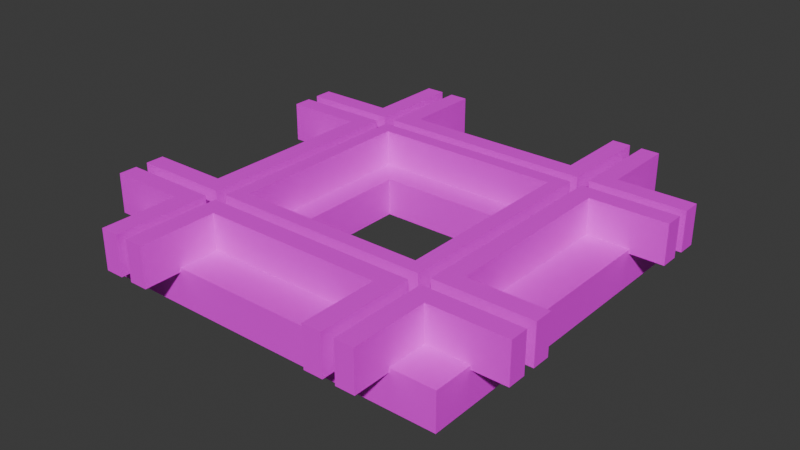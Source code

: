 # Source: cross-track.blend  (saved by Blender 4.1.24; exported with 4.5.12 LTS)
import bpy
from mathutils import Matrix  # noqa: F401  (used for matrix-valued properties, if any)

bpy.ops.wm.read_factory_settings(use_empty=True)
scene = bpy.context.scene
scene.name = 'Scene'

# ---- collections
col_collection = bpy.data.collections.new('Collection'); scene.collection.children.link(col_collection)

# ---- images (referenced by path relative to the original .blend; pixels are not part of the script)
import os
ASSET_DIR = os.environ.get("B2B_ASSET_DIR", "")  # directory of the original .blend (textures are referenced by path, not embedded)
HERE = os.path.dirname(os.path.abspath(__file__))  # packed textures are extracted next to this script under _unpacked/

def load_image(name, relpath, width, height, colorspace="sRGB"):
    """Load a texture the original file referenced (path relative to the .blend, or extracted next to this script)."""
    p = next((c for c in (os.path.join(HERE, relpath), os.path.join(ASSET_DIR, relpath)) if relpath and os.path.exists(c)), "")
    if p:
        img = bpy.data.images.load(p, check_existing=True)
        img.name = name
    else:  # same state as the original file: an image datablock whose file is absent (Cycles renders it pink)
        img = bpy.data.images.new(name, width, height)
        img.source = "FILE"
        img.filepath = "//" + (relpath or name)
    img.colorspace_settings.name = colorspace
    return img
img_track_texture_png = load_image('track-texture.png', 'track-texture.png', 1024, 1024, 'sRGB')

# ---- materials (node trees are filled in below, after node groups)
mat_traintrack = bpy.data.materials.new('traintrack')
mat_traintrack.alpha_threshold = 0.0
mat_traintrack.use_transparent_shadow = False
mat_traintrack.roughness = 0.5
mat_traintrack.line_color = (0.0, 0.0, 0.0, 1.0)

# ---- material node trees
mat_traintrack.use_nodes = True; mat_traintrack.node_tree.nodes.clear()
_N = mat_traintrack.node_tree.nodes; _L = mat_traintrack.node_tree.links
n0 = _N.new('ShaderNodeOutputMaterial'); n0.name = 'Material Output'; n0.location = (300, 300)
n1 = _N.new('ShaderNodeBsdfPrincipled'); n1.name = 'Principled BSDF'; n1.location = (10, 300)
n1.inputs[3].default_value = 1.45
n2 = _N.new('ShaderNodeTexImage'); n2.name = 'Image Texture'; n2.location = (-280, 260)
n2.image = img_track_texture_png
n2.interpolation = 'Closest'
_L.new(n1.outputs[0], n0.inputs[0])
_L.new(n2.outputs[0], n1.inputs[0])
n0.is_active_output = True

# ---- world
world_world = bpy.data.worlds.new('World'); scene.world = world_world
world_world.use_nodes = True; world_world.node_tree.nodes.clear()
_N = world_world.node_tree.nodes; _L = world_world.node_tree.links
n0 = _N.new('ShaderNodeOutputWorld'); n0.name = 'World Output'; n0.location = (300, 300)
n1 = _N.new('ShaderNodeBackground'); n1.name = 'Background'; n1.location = (10, 300)
n1.inputs[0].default_value = (0.05088, 0.05088, 0.05088, 1.0)
_L.new(n1.outputs[0], n0.inputs[0])
n0.is_active_output = True
world_world.color = (0.05088, 0.05088, 0.05088)
world_world.use_sun_shadow = False
world_world.sun_shadow_jitter_overblur = 0.0

# ---- meshes
me_cube_094 = bpy.data.meshes.new('Cube.094')
me_cube_094.from_pydata([(0.8439, -0.8294, -0.03849), (0.8439, -0.8294, 0.1351), (0.319, -0.3085, -0.03885), (0.319, -0.3085, 0.1347), (-0.8439, -0.8294, -0.03849), (-0.8439, -0.8294, 0.1351), (-0.319, -0.3085, -0.03885), (-0.319, -0.3085, 0.1347), (0.8439, 0.8294, -0.03849), (0.8439, 0.8294, 0.1351), (0.319, 0.3085, -0.03885), (0.319, 0.3085, 0.1347), (-0.8439, 0.8294, -0.03849), (-0.8439, 0.8294, 0.1351), (-0.319, 0.3085, -0.03885), (-0.319, 0.3085, 0.1347), (0.643, -1.0, 0.3007), (0.643, -1.0, 0.1161), (0.557, -1.0, 0.3007), (0.557, -1.0, 0.1161), (1.0, -0.643, 0.3007), (1.0, -0.643, 0.1161), (1.0, -0.557, 0.3007), (1.0, -0.557, 0.1161), (0.557, -0.557, 0.1161), (0.643, -0.643, 0.3007), (0.557, -0.557, 0.3007), (0.643, -0.643, 0.1161), (-0.643, -1.0, 0.3007), (-0.643, -1.0, 0.1161), (-0.557, -1.0, 0.3007), (-0.557, -1.0, 0.1161), (-1.0, -0.643, 0.3007), (-1.0, -0.643, 0.1161), (-1.0, -0.557, 0.3007), (-1.0, -0.557, 0.1161), (-0.557, -0.557, 0.1161), (-0.643, -0.643, 0.3007), (-0.557, -0.557, 0.3007), (-0.643, -0.643, 0.1161), (0.643, 1.0, 0.3007), (0.643, 1.0, 0.1161), (0.557, 1.0, 0.3007), (0.557, 1.0, 0.1161), (1.0, 0.643, 0.3007), (1.0, 0.643, 0.1161), (1.0, 0.557, 0.3007), (1.0, 0.557, 0.1161), (0.557, 0.557, 0.1161), (0.643, 0.643, 0.3007), (0.557, 0.557, 0.3007), (0.643, 0.643, 0.1161), (-0.643, 1.0, 0.3007), (-0.643, 1.0, 0.1161), (-0.557, 1.0, 0.3007), (-0.557, 1.0, 0.1161), (-1.0, 0.643, 0.3007), (-1.0, 0.643, 0.1161), (-1.0, 0.557, 0.3007), (-1.0, 0.557, 0.1161), (-0.557, 0.557, 0.1161), (-0.643, 0.643, 0.3007), (-0.557, 0.557, 0.3007), (-0.643, 0.643, 0.1161), (0.4341, -0.4341, 0.3007), (0.5011, -0.5011, 0.1161), (0.4341, -0.4341, 0.1161), (0.5011, -0.5011, 0.3007), (0.5, -0.557, 0.3007), (0.4141, -0.643, 0.1161), (0.5, -0.557, 0.1161), (0.4141, -0.643, 0.3007), (0.557, -0.5, 0.1161), (0.643, -0.4141, 0.3007), (0.557, -0.5, 0.3007), (0.643, -0.4141, 0.1161), (0.5, -1.0, 0.3007), (0.4141, -1.0, 0.1161), (0.5, -1.0, 0.1161), (0.4141, -1.0, 0.3007), (1.0, -0.4141, 0.1161), (1.0, -0.5, 0.3007), (1.0, -0.4141, 0.3007), (1.0, -0.5, 0.1161), (-0.4341, -0.4341, 0.3007), (-0.5011, -0.5011, 0.1161), (-0.4341, -0.4341, 0.1161), (-0.5011, -0.5011, 0.3007), (-0.5, -0.557, 0.3007), (-0.4141, -0.643, 0.1161), (-0.5, -0.557, 0.1161), (-0.4141, -0.643, 0.3007), (-0.557, -0.5, 0.1161), (-0.643, -0.4141, 0.3007), (-0.557, -0.5, 0.3007), (-0.643, -0.4141, 0.1161), (-0.5, -1.0, 0.3007), (-0.4141, -1.0, 0.1161), (-0.5, -1.0, 0.1161), (-0.4141, -1.0, 0.3007), (-1.0, -0.4141, 0.1161), (-1.0, -0.5, 0.3007), (-1.0, -0.4141, 0.3007), (-1.0, -0.5, 0.1161), (0.4341, 0.4341, 0.3007), (0.5011, 0.5011, 0.1161), (0.4341, 0.4341, 0.1161), (0.5011, 0.5011, 0.3007), (0.5, 0.557, 0.3007), (0.4141, 0.643, 0.1161), (0.5, 0.557, 0.1161), (0.4141, 0.643, 0.3007), (0.557, 0.5, 0.1161), (0.643, 0.4141, 0.3007), (0.557, 0.5, 0.3007), (0.643, 0.4141, 0.1161), (0.5, 1.0, 0.3007), (0.4141, 1.0, 0.1161), (0.5, 1.0, 0.1161), (0.4141, 1.0, 0.3007), (1.0, 0.4141, 0.1161), (1.0, 0.5, 0.3007), (1.0, 0.4141, 0.3007), (1.0, 0.5, 0.1161), (-0.4341, 0.4341, 0.3007), (-0.5011, 0.5011, 0.1161), (-0.4341, 0.4341, 0.1161), (-0.5011, 0.5011, 0.3007), (-0.5, 0.557, 0.3007), (-0.4141, 0.643, 0.1161), (-0.5, 0.557, 0.1161), (-0.4141, 0.643, 0.3007), (-0.557, 0.5, 0.1161), (-0.643, 0.4141, 0.3007), (-0.557, 0.5, 0.3007), (-0.643, 0.4141, 0.1161), (-0.5, 1.0, 0.3007), (-0.4141, 1.0, 0.1161), (-0.5, 1.0, 0.1161), (-0.4141, 1.0, 0.3007), (-1.0, 0.4141, 0.1161), (-1.0, 0.5, 0.3007), (-1.0, 0.4141, 0.3007), (-1.0, 0.5, 0.1161)], [], [(4, 0, 1, 5), (2, 10, 8, 0), (0, 8, 9, 1), (0, 4, 6, 2), (2, 6, 7, 3), (7, 5, 1, 3), (10, 2, 3, 11), (13, 5, 7, 15), (4, 12, 14, 6), (5, 13, 12, 4), (15, 11, 9, 13), (14, 15, 7, 6), (12, 13, 9, 8), (10, 14, 12, 8), (11, 15, 14, 10), (9, 11, 3, 1), (25, 26, 18, 16), (17, 16, 18, 19), (24, 27, 17, 19), (27, 25, 16, 17), (24, 26, 22, 23), (23, 22, 20, 21), (19, 18, 26, 24), (21, 20, 25, 27), (20, 22, 26, 25), (23, 21, 27, 24), (37, 28, 30, 38), (29, 31, 30, 28), (36, 31, 29, 39), (39, 29, 28, 37), (36, 35, 34, 38), (35, 33, 32, 34), (31, 36, 38, 30), (33, 39, 37, 32), (32, 37, 38, 34), (35, 36, 39, 33), (49, 40, 42, 50), (41, 43, 42, 40), (48, 43, 41, 51), (51, 41, 40, 49), (48, 47, 46, 50), (47, 45, 44, 46), (43, 48, 50, 42), (45, 51, 49, 44), (44, 49, 50, 46), (47, 48, 51, 45), (61, 62, 54, 52), (53, 52, 54, 55), (60, 63, 53, 55), (63, 61, 52, 53), (60, 62, 58, 59), (59, 58, 56, 57), (55, 54, 62, 60), (57, 56, 61, 63), (56, 58, 62, 61), (59, 57, 63, 60), (71, 91, 89, 69), (86, 84, 64, 66), (106, 105, 65, 66), (64, 84, 87, 67), (65, 85, 86, 66), (64, 104, 106, 66), (107, 104, 64, 67), (115, 113, 73, 75), (105, 125, 127, 107), (90, 88, 68, 70), (112, 115, 75, 72), (68, 88, 91, 71), (69, 89, 90, 70), (74, 114, 112, 72), (113, 114, 74, 73), (125, 85, 87, 127), (76, 79, 77, 78), (70, 68, 76, 78), (69, 70, 78, 77), (71, 69, 77, 79), (68, 71, 79, 76), (80, 83, 81, 82), (75, 72, 83, 80), (73, 75, 80, 82), (74, 73, 82, 81), (72, 74, 81, 83), (126, 86, 85, 125), (86, 126, 124, 84), (127, 87, 84, 124), (135, 95, 93, 133), (132, 92, 95, 135), (92, 132, 134, 94), (133, 93, 94, 134), (96, 98, 97, 99), (90, 98, 96, 88), (89, 97, 98, 90), (91, 99, 97, 89), (88, 96, 99, 91), (100, 102, 101, 103), (95, 100, 103, 92), (93, 102, 100, 95), (94, 101, 102, 93), (92, 103, 101, 94), (109, 129, 131, 111), (126, 106, 104, 124), (107, 127, 124, 104), (106, 126, 125, 105), (105, 107, 67, 65), (130, 110, 108, 128), (111, 131, 128, 108), (110, 130, 129, 109), (116, 118, 117, 119), (110, 118, 116, 108), (109, 117, 118, 110), (111, 119, 117, 109), (108, 116, 119, 111), (120, 122, 121, 123), (115, 120, 123, 112), (113, 122, 120, 115), (114, 121, 122, 113), (112, 123, 121, 114), (136, 139, 137, 138), (130, 128, 136, 138), (129, 130, 138, 137), (131, 129, 137, 139), (128, 131, 139, 136), (140, 143, 141, 142), (135, 132, 143, 140), (133, 135, 140, 142), (134, 133, 142, 141), (132, 134, 141, 143), (67, 87, 85, 65)])
_uv = me_cube_094.uv_layers.new(name='UVMap')
_uv.uv.foreach_set('vector', [0.512, 1.905e-08, 0.512, 1.0, 0.4092, 1.0, 0.4092, 1.129e-08, 0.4496, 0.314, 0.4496, 0.686, 0.1332, 1.0, 0.1332, 5.426e-15, 0.5295, -1.618e-08, 0.5295, 1.0, 0.4249, 1.0, 0.4249, -2.408e-08, 0.1332, 1.0, 0.1332, 5.332e-15, 0.4418, 0.311, 0.4418, 0.689, 0.3943, 0.03329, 0.3943, 0.4113, 0.2914, 0.4113, 0.2914, 0.03329, 0.4425, 0.689, 0.1338, 1.0, 0.1338, -1.201e-08, 0.4425, 0.311, 0.4136, 0.03329, 0.4136, 0.4052, 0.309, 0.4052, 0.309, 0.03329, 0.1332, 1.0, 0.1332, 5.426e-15, 0.4496, 0.314, 0.4496, 0.686, 0.1417, 1.0, 0.1417, -1.204e-08, 0.4582, 0.314, 0.4582, 0.686, 0.4249, 1.0, 0.4249, -2.408e-08, 0.5295, -1.618e-08, 0.5295, 1.0, 0.4418, 0.311, 0.4418, 0.689, 0.1332, 1.0, 0.1332, 5.332e-15, 0.4136, 0.4052, 0.309, 0.4052, 0.309, 0.03329, 0.4136, 0.03329, 0.512, 1.0, 0.4092, 1.0, 0.4092, 1.129e-08, 0.512, 1.905e-08, 0.4425, 0.311, 0.4425, 0.689, 0.1338, 1.0, 0.1338, -1.201e-08, 0.2914, 0.4113, 0.2914, 0.03329, 0.3943, 0.03329, 0.3943, 0.4113, 0.1417, -1.204e-08, 0.4582, 0.314, 0.4582, 0.686, 0.1417, 1.0, 0.7187, 0.08202, 0.7842, 0.006661, 0.7842, 0.3951, 0.7187, 0.3951, 0.8784, 0.4166, 0.8784, 0.331, 0.9182, 0.331, 0.9182, 0.4166, 0.7909, 0.4046, 0.8307, 0.4445, 0.8307, 0.61, 0.7909, 0.61, 0.8911, 0.7982, 0.7969, 0.7982, 0.7969, 0.616, 0.8911, 0.616, 0.8884, 0.3895, 0.7938, 0.3895, 0.7938, 0.1625, 0.8884, 0.1625, 0.753, 0.92, 0.753, 0.8345, 0.7928, 0.8345, 0.7928, 0.92, 0.8911, 0.3899, 0.7969, 0.3899, 0.7969, 0.1639, 0.8911, 0.1639, 0.8884, 0.7996, 0.7938, 0.7996, 0.7938, 0.6166, 0.8884, 0.6166, 0.7842, 0.8014, 0.7187, 0.8014, 0.7187, 0.4129, 0.7842, 0.4883, 0.9963, 0.4046, 0.9963, 0.4445, 0.8307, 0.4445, 0.7909, 0.4046, 0.7187, 0.08202, 0.7187, 0.3951, 0.7842, 0.3951, 0.7842, 0.006661, 0.9262, 0.9245, 0.9255, 0.9643, 0.84, 0.9628, 0.8407, 0.923, 0.9963, 0.4046, 0.7909, 0.4046, 0.7909, 0.3648, 0.9564, 0.3648, 0.9605, 0.6857, 0.9605, 0.9621, 0.8177, 0.9621, 0.8177, 0.6857, 0.8884, 0.3895, 0.8884, 0.6166, 0.7938, 0.6166, 0.7938, 0.3895, 0.9277, 0.8389, 0.927, 0.8787, 0.8415, 0.8772, 0.8422, 0.8374, 0.8911, 0.3899, 0.8911, 0.616, 0.7969, 0.616, 0.7969, 0.3899, 1.0, -1.677e-08, 1.0, 0.2763, 0.8571, 0.2763, 0.8571, -2.756e-08, 0.7842, 0.8014, 0.7842, 0.4883, 0.7187, 0.4129, 0.7187, 0.8014, 0.9963, 0.1993, 0.9963, 0.4046, 0.9564, 0.3648, 0.9564, 0.1993, 0.7187, 0.08202, 0.7187, 0.3951, 0.7842, 0.3951, 0.7842, 0.006661, 0.9292, 0.7534, 0.9285, 0.7932, 0.843, 0.7917, 0.8437, 0.7519, 0.796, 0.7786, 0.9858, 0.7786, 0.9858, 0.8155, 0.8328, 0.8155, 1.0, -1.677e-08, 1.0, 0.2763, 0.8571, 0.2763, 0.8571, -2.756e-08, 0.983, 0.1625, 0.983, 0.3895, 0.8884, 0.3895, 0.8884, 0.1625, 0.9299, 0.7135, 0.9292, 0.7534, 0.8437, 0.7519, 0.8444, 0.712, 0.9853, 0.1639, 0.9853, 0.3899, 0.8911, 0.3899, 0.8911, 0.1639, 1.0, 0.2763, 1.0, 0.5527, 0.8571, 0.5527, 0.8571, 0.2763, 0.7842, 0.8014, 0.7842, 0.4883, 0.7187, 0.4129, 0.7187, 0.8014, 0.796, 0.9684, 0.796, 0.7786, 0.8328, 0.8155, 0.8328, 0.9684, 0.7187, 0.08202, 0.7842, 0.006661, 0.7842, 0.3951, 0.7187, 0.3951, 0.9313, 0.6336, 0.8458, 0.6321, 0.8465, 0.5923, 0.932, 0.5937, 0.9858, 0.7786, 0.9489, 0.7418, 0.9489, 0.5888, 0.9858, 0.5888, 1.0, 0.5527, 0.8571, 0.5527, 0.8571, 0.2763, 1.0, 0.2763, 0.983, 0.6166, 0.8884, 0.6166, 0.8884, 0.3895, 0.983, 0.3895, 0.932, 0.5937, 0.8465, 0.5923, 0.8471, 0.5524, 0.9327, 0.5539, 0.9853, 0.616, 0.8911, 0.616, 0.8911, 0.3899, 0.9853, 0.3899, 0.983, 0.7996, 0.8884, 0.7996, 0.8884, 0.6166, 0.983, 0.6166, 0.7842, 0.8014, 0.7187, 0.8014, 0.7187, 0.4129, 0.7842, 0.4883, 0.796, 0.7786, 0.796, 0.7418, 0.9489, 0.7418, 0.9858, 0.7786, 0.8263, 0.7193, 0.8263, 0.2663, 0.9273, 0.2663, 0.9273, 0.7193, 0.95, 0.8724, 0.7844, 0.8724, 0.7844, 0.09382, 0.95, 0.09382, 0.8695, 0.9332, 0.8027, 1.0, 0.8027, 3.22e-08, 0.8695, 0.06683, 0.7812, 0.06683, 0.7812, 0.9332, 0.7238, 1.0, 0.7238, 2.98e-08, 0.8695, 1.0, 0.8695, 3.285e-08, 0.9363, 0.06683, 0.9363, 0.9332, 0.7844, 0.8724, 0.7844, 0.09382, 0.95, 0.09382, 0.95, 0.8724, 0.7217, 1.0, 0.7812, 0.9332, 0.7812, 0.06683, 0.7217, 0.0, 0.9251, 0.7193, 0.8241, 0.7193, 0.8241, 0.2663, 0.9251, 0.2663, 0.9749, 1.39e-08, 0.9749, 1.0, 0.7907, 1.0, 0.7907, 4.49e-15, 0.9291, 0.7842, 0.8281, 0.7842, 0.8281, 0.2372, 0.9291, 0.2372, 0.9487, 0.547, 0.9017, 0.5, 0.9017, 0.04701, 0.9487, 0.0, 0.7742, 0.4445, 0.7742, 0.9915, 0.7272, 0.9445, 0.7272, 0.4915, 0.8382, 0.953, 0.8382, 0.5, 0.8852, 0.453, 0.8852, 1.0, 0.8292, 0.7842, 0.8292, 0.2372, 0.9302, 0.2372, 0.9302, 0.7842, 0.7745, 0.5051, 0.7275, 0.5521, 0.7275, 0.00512, 0.7745, 0.05213, 0.9749, 1.39e-08, 0.9749, 1.0, 0.7907, 1.0, 0.7907, 4.49e-15, 0.9182, 0.331, 0.9581, 0.331, 0.9581, 0.4166, 0.9182, 0.4166, 0.8077, 0.5119, 0.9744, 0.5119, 0.9744, 0.9119, 0.8077, 0.9119, 0.9581, 0.4166, 0.9182, 0.4166, 0.9182, 0.4166, 0.9581, 0.4166, 0.8077, 0.5207, 0.9744, 0.5207, 0.9744, 0.8431, 0.8077, 0.8431, 0.7179, 0.259, 0.779, 0.3202, 0.779, 0.5744, 0.7179, 0.5744, 0.8327, 0.92, 0.7928, 0.92, 0.7928, 0.8345, 0.8327, 0.8345, 0.8327, 0.92, 0.7928, 0.92, 0.7928, 0.92, 0.8327, 0.92, 0.9831, 0.5885, 0.8165, 0.5885, 0.8165, 0.2661, 0.9831, 0.2661, 0.7203, 0.361, 0.7814, 0.4222, 0.7814, 0.6764, 0.7203, 0.6764, 0.974, 0.4999, 0.8073, 0.4999, 0.8073, 0.09988, 0.974, 0.09988, 0.8695, 0.9332, 0.8695, 0.06683, 0.9363, 0.0, 0.9363, 1.0, 0.95, 0.09382, 0.95, 0.8724, 0.7844, 0.8724, 0.7844, 0.09382, 0.7238, 1.0, 0.7238, 2.98e-08, 0.7812, 0.06683, 0.7812, 0.9332, 0.9262, 0.2663, 0.9262, 0.7193, 0.8252, 0.7193, 0.8252, 0.2663, 0.8547, 0.547, 0.8547, -6.792e-09, 0.9017, 0.04701, 0.9017, 0.5, 0.9313, 0.233, 0.9313, 0.7801, 0.8303, 0.7801, 0.8303, 0.233, 0.7268, 0.5137, 0.7268, 0.06066, 0.7738, 0.01365, 0.7738, 0.5607, 0.9182, 0.331, 0.9182, 0.4166, 0.9581, 0.4166, 0.9581, 0.331, 0.974, 0.1087, 0.974, 0.5087, 0.8073, 0.5087, 0.8073, 0.1087, 0.9581, 0.4166, 0.9581, 0.4166, 0.9182, 0.4166, 0.9182, 0.4166, 0.8121, 0.4311, 0.8121, 0.1087, 0.9788, 0.1087, 0.9788, 0.4311, 0.7202, 0.7444, 0.7202, 0.429, 0.7814, 0.429, 0.7814, 0.6832, 0.8327, 0.92, 0.8327, 0.8345, 0.7928, 0.8345, 0.7928, 0.92, 0.8327, 0.92, 0.8327, 0.92, 0.7928, 0.92, 0.7928, 0.92, 0.9792, 0.5119, 0.9792, 0.8343, 0.8125, 0.8343, 0.8125, 0.5119, 0.7814, 0.5469, 0.7814, 0.8622, 0.7202, 0.8622, 0.7202, 0.6081, 0.9784, 0.271, 0.9784, 0.671, 0.8117, 0.671, 0.8117, 0.271, 0.945, 0.129, 0.945, 0.582, 0.844, 0.582, 0.844, 0.129, 0.95, 0.09382, 0.95, 0.8724, 0.7844, 0.8724, 0.7844, 0.09382, 0.7812, 0.0, 0.7812, 1.0, 0.7238, 0.9332, 0.7238, 0.06683, 0.8695, 0.9332, 0.8695, 0.06683, 0.9363, -2.158e-08, 0.9363, 1.0, 0.9749, 1.0, 0.7907, 1.0, 0.7907, 4.49e-15, 0.9749, 1.39e-08, 0.9282, 0.2289, 0.9282, 0.7759, 0.8272, 0.7759, 0.8272, 0.2289, 0.728, 0.9479, 0.728, 0.4949, 0.775, 0.4479, 0.775, 0.9949, 0.712, 0.453, 0.712, 1.0, 0.665, 0.953, 0.665, 0.5, 0.9182, 0.331, 0.9182, 0.4166, 0.9581, 0.4166, 0.9581, 0.331, 0.9182, 0.4166, 0.9182, 0.4166, 0.9182, 0.331, 0.9182, 0.331, 0.9581, 0.4166, 0.9581, 0.4166, 0.9182, 0.4166, 0.9182, 0.4166, 0.9581, 0.331, 0.9581, 0.331, 0.9581, 0.4166, 0.9581, 0.4166, 0.7813, 0.6851, 0.7813, 1.0, 0.7202, 1.0, 0.7202, 0.7463, 0.8327, 0.92, 0.8327, 0.8345, 0.7928, 0.8345, 0.7928, 0.92, 0.8327, 0.92, 0.8327, 0.92, 0.7928, 0.92, 0.7928, 0.92, 0.8165, 0.5846, 0.8165, 0.2622, 0.9831, 0.2622, 0.9831, 0.5846, 0.7814, 0.1412, 0.7814, 0.4565, 0.7202, 0.4565, 0.7202, 0.2024, 0.8121, 0.4999, 0.8121, 0.09988, 0.9788, 0.09988, 0.9788, 0.4999, 0.9182, 0.331, 0.9581, 0.331, 0.9581, 0.4166, 0.9182, 0.4166, 0.9182, 0.4166, 0.9182, 0.331, 0.9182, 0.331, 0.9182, 0.4166, 0.9581, 0.4166, 0.9182, 0.4166, 0.9182, 0.4166, 0.9581, 0.4166, 0.9581, 0.331, 0.9581, 0.4166, 0.9581, 0.4166, 0.9581, 0.331, 0.7813, 0.3205, 0.7201, 0.2594, 0.7201, 0.00519, 0.7813, 0.00519, 0.8327, 0.92, 0.7928, 0.92, 0.7928, 0.8345, 0.8327, 0.8345, 0.8327, 0.92, 0.7928, 0.92, 0.7928, 0.92, 0.8327, 0.92, 0.8165, 0.2641, 0.9831, 0.2641, 0.9831, 0.5866, 0.8165, 0.5866, 0.7791, 0.7081, 0.718, 0.6469, 0.718, 0.3928, 0.7791, 0.3928, 0.8117, 0.2622, 0.9784, 0.2622, 0.9784, 0.6622, 0.8117, 0.6622, 0.7907, 1.0, 0.7907, 4.49e-15, 0.9749, 1.39e-08, 0.9749, 1.0])
me_cube_094.materials.append(mat_traintrack)
me_cube_094.use_mirror_vertex_groups = False
me_cube_094.update()

# ---- objects
ob_cross = bpy.data.objects.new('cross', me_cube_094)

# ---- transforms, parenting, visibility, modifiers, constraints
ob_cross.location = (0.0, 0.0, 0.0)
ob_cross.lock_rotation = (False, True, False)
ob_cross.lock_rotations_4d = False
ob_cross.empty_display_type = 'ARROWS'
ob_cross.lineart.crease_threshold = 0.0

# ---- collection membership
col_collection.objects.link(ob_cross)

# ---- scene / render settings (as saved in the file)
scene.frame_start = 1; scene.frame_end = 250; scene.frame_set(2)
scene.render.engine = 'BLENDER_EEVEE_NEXT'
scene.cycles.sampling_pattern = 'TABULATED_SOBOL'
scene.eevee.ray_tracing_options.trace_max_roughness = 0.0
bpy.context.view_layer.update()

# ---- added for rendering (the .blend has no active camera and no usable light): camera, sun
cam_auto = bpy.data.cameras.new('AutoCamera')
cam_auto.lens = 50.0
cam_auto.sensor_width = 36.0
cam_auto.clip_end = 1000.0
ob_auto_camera = bpy.data.objects.new('AutoCamera', cam_auto)
scene.collection.objects.link(ob_auto_camera)
ob_auto_camera.location = (2.63572, -3.16286, 2.23948)
ob_auto_camera.rotation_euler = (1.09748, -7.21219e-08, 0.694738)
scene.camera = ob_auto_camera
light_auto_sun = bpy.data.lights.new('AutoSun', 'SUN')
light_auto_sun.energy = 3.0
light_auto_sun.angle = 0.0523599
ob_auto_sun = bpy.data.objects.new('AutoSun', light_auto_sun)
scene.collection.objects.link(ob_auto_sun)
ob_auto_sun.rotation_euler = (0.872665, 0.174533, 0.523599)
bpy.context.view_layer.update()
